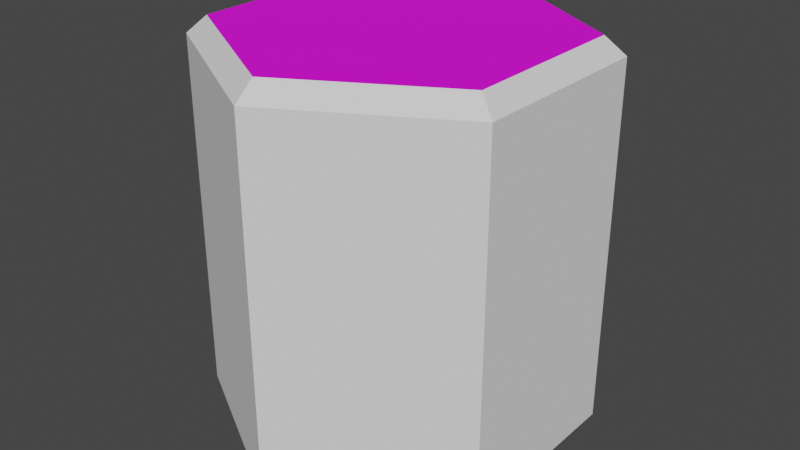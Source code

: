 # Source: test_hex_1.blend  (saved by Blender 3.1.7; exported with 4.5.12 LTS)
import bpy
from mathutils import Matrix  # noqa: F401  (used for matrix-valued properties, if any)

bpy.ops.wm.read_factory_settings(use_empty=True)
scene = bpy.context.scene
scene.name = 'Scene'

# ---- collections
col_collection = bpy.data.collections.new('Collection'); scene.collection.children.link(col_collection)

# ---- materials (node trees are filled in below, after node groups)
mat_m_side = bpy.data.materials.new('m_side')
mat_m_side.use_transparent_shadow = False
mat_m_top = bpy.data.materials.new('m_top')
mat_m_top.use_transparent_shadow = False

# ---- material node trees
mat_m_top.use_nodes = True; mat_m_top.node_tree.nodes.clear()
_N = mat_m_top.node_tree.nodes; _L = mat_m_top.node_tree.links
n0 = _N.new('ShaderNodeBsdfPrincipled'); n0.name = 'Principled BSDF'; n0.location = (10, 300)
n0.distribution = 'GGX'
n0.subsurface_method = 'RANDOM_WALK_SKIN'
n0.inputs[3].default_value = 1.45
n0.inputs[27].default_value = (0.0, 0.0, 0.0, 1.0)
n0.inputs[28].default_value = 1.0
n1 = _N.new('ShaderNodeOutputMaterial'); n1.name = 'Material Output'; n1.location = (300, 300)
n2 = _N.new('ShaderNodeTexImage'); n2.name = 'Image Texture'; n2.location = (-382, 193)
_L.new(n0.outputs[0], n1.inputs[0])
_L.new(n2.outputs[0], n0.inputs[0])
n1.is_active_output = True

# ---- world
world_world = bpy.data.worlds.new('World'); scene.world = world_world
world_world.use_nodes = True; world_world.node_tree.nodes.clear()
_N = world_world.node_tree.nodes; _L = world_world.node_tree.links
n0 = _N.new('ShaderNodeOutputWorld'); n0.name = 'World Output'; n0.location = (300, 300)
n1 = _N.new('ShaderNodeBackground'); n1.name = 'Background'; n1.location = (10, 300)
n1.inputs[0].default_value = (0.05088, 0.05088, 0.05088, 1.0)
_L.new(n1.outputs[0], n0.inputs[0])
n0.is_active_output = True
world_world.color = (0.05088, 0.05088, 0.05088)
world_world.use_sun_shadow = False
world_world.sun_shadow_jitter_overblur = 0.0

# ---- meshes
me_circle = bpy.data.meshes.new('Circle')
me_circle.from_pydata([(0.0, -20.0, -10.0), (-8.66, -20.0, -5.0), (-8.66, -20.0, 5.0), (8.742e-07, -20.0, 10.0), (8.66, -20.0, 5.0), (8.66, -20.0, -5.0), (0.0, -0.9106, -10.0), (-1.118e-07, 0.0, -8.949), (-7.75, 0.0, -4.474), (-8.66, -0.9106, -5.0), (-7.75, 0.0, 4.474), (-8.66, -0.9106, 5.0), (6.333e-07, 0.0, 8.949), (8.742e-07, -0.9106, 10.0), (7.75, 0.0, 4.474), (8.66, -0.9106, 5.0), (7.75, 0.0, -4.474), (8.66, -0.9106, -5.0)], [], [(1, 9, 6, 0), (5, 17, 15, 4), (3, 13, 11, 2), (4, 15, 13, 3), (2, 11, 9, 1), (0, 6, 17, 5), (9, 8, 7, 6), (11, 10, 8, 9), (13, 12, 10, 11), (15, 14, 12, 13), (17, 16, 14, 15), (6, 7, 16, 17), (8, 10, 12, 14, 16, 7)])
me_circle.polygons.foreach_set('material_index', [0, 0, 0, 0, 0, 0, 0, 0, 0, 0, 0, 0, 1])
_uv = me_circle.uv_layers.new(name='UVMap')
_uv.uv.foreach_set('vector', [0.2195, 0.4457, 0.4635, 0.6526, 0.5731, 0.5508, 0.3637, 0.3071, 0.5293, 0.1939, 0.697, 0.4713, 0.8336, 0.4194, 0.7119, 0.1088, 0.002024, 0.7634, 0.3048, 0.9493, 0.3697, 0.7788, 0.09942, 0.6048, 0.7119, 0.1088, 0.8336, 0.4194, 0.9962, 0.4085, 0.9086, 0.05053, 0.09942, 0.6048, 0.3697, 0.7788, 0.4635, 0.6526, 0.2195, 0.4457, 0.3637, 0.3071, 0.5731, 0.5508, 0.697, 0.4713, 0.5293, 0.1939, 0.4635, 0.6526, 0.4798, 0.6675, 0.586, 0.5679, 0.5731, 0.5508, 0.3697, 0.7788, 0.3907, 0.7904, 0.4798, 0.6675, 0.4635, 0.6526, 0.3048, 0.9493, 0.334, 0.9485, 0.3907, 0.7904, 0.3697, 0.7788, 0.8336, 0.4194, 0.8378, 0.4396, 0.9886, 0.4308, 0.9962, 0.4085, 0.697, 0.4713, 0.7063, 0.4903, 0.8378, 0.4396, 0.8336, 0.4194, 0.5731, 0.5508, 0.586, 0.5679, 0.7063, 0.4903, 0.697, 0.4713, 0.9346, 0.7521, 0.9346, 0.2534, 0.5026, 0.003973, 0.07068, 0.2534, 0.07068, 0.7521, 0.5026, 1.002])
me_circle.materials.append(mat_m_side)
me_circle.materials.append(mat_m_top)
me_circle.use_remesh_fix_poles = True
me_circle.use_remesh_preserve_attributes = False
me_circle.update()

# ---- objects
ob_circle = bpy.data.objects.new('Circle', me_circle)

# ---- transforms, parenting, visibility, modifiers, constraints
ob_circle.location = (0.0, 0.0, 0.0)
ob_circle.rotation_euler = (1.571, 0.0, 0.0)

# ---- collection membership
col_collection.objects.link(ob_circle)

# ---- scene / render settings (as saved in the file)
scene.frame_start = 1; scene.frame_end = 250; scene.frame_set(44)
scene.render.engine = 'BLENDER_EEVEE_NEXT'
scene.cycles.sampling_pattern = 'TABULATED_SOBOL'
scene.cycles.use_light_tree = False
scene.view_settings.view_transform = 'Filmic'
bpy.context.view_layer.update()

# ---- added for rendering (the .blend has no active camera and no usable light): camera, sun
cam_auto = bpy.data.cameras.new('AutoCamera')
cam_auto.lens = 50.0
cam_auto.sensor_width = 36.0
cam_auto.clip_end = 1000.0
ob_auto_camera = bpy.data.objects.new('AutoCamera', cam_auto)
scene.collection.objects.link(ob_auto_camera)
ob_auto_camera.location = (30.6862, -36.8235, 14.549)
ob_auto_camera.rotation_euler = (1.09748, -7.21219e-08, 0.694738)
scene.camera = ob_auto_camera
light_auto_sun = bpy.data.lights.new('AutoSun', 'SUN')
light_auto_sun.energy = 3.0
light_auto_sun.angle = 0.0523599
ob_auto_sun = bpy.data.objects.new('AutoSun', light_auto_sun)
scene.collection.objects.link(ob_auto_sun)
ob_auto_sun.rotation_euler = (0.872665, 0.174533, 0.523599)
bpy.context.view_layer.update()
